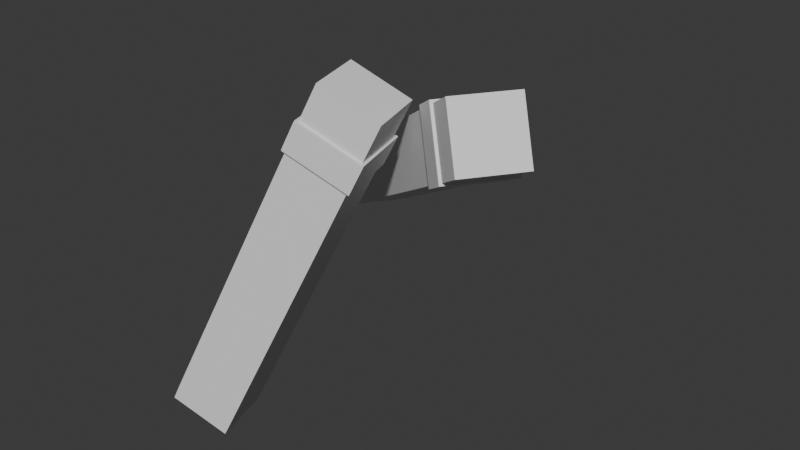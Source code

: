 # Source: untitled.blend  (saved by Blender 4.3.34; exported with 4.5.12 LTS)
import bpy
from mathutils import Matrix  # noqa: F401  (used for matrix-valued properties, if any)

bpy.ops.wm.read_factory_settings(use_empty=True)
scene = bpy.context.scene
scene.name = 'Scene'

# ---- materials (node trees are filled in below, after node groups)
mat_material_008 = bpy.data.materials.new('Material.008')
mat_material_008.roughness = 1.0
mat_material_001 = bpy.data.materials.new('Material.001')
mat_material_001.roughness = 1.0

# ---- material node trees
mat_material_008.use_nodes = True; mat_material_008.node_tree.nodes.clear()
_N = mat_material_008.node_tree.nodes; _L = mat_material_008.node_tree.links
n0 = _N.new('ShaderNodeBsdfPrincipled'); n0.name = 'Principled BSDF'; n0.location = (0, 300)
n0.inputs[2].default_value = 1.0
n0.inputs[13].default_value = 0.0
n1 = _N.new('ShaderNodeOutputMaterial'); n1.name = 'Material Output'; n1.location = (280, 300)
_L.new(n0.outputs[0], n1.inputs[0])
n1.is_active_output = True
mat_material_001.use_nodes = True; mat_material_001.node_tree.nodes.clear()
_N = mat_material_001.node_tree.nodes; _L = mat_material_001.node_tree.links
n0 = _N.new('ShaderNodeBsdfPrincipled'); n0.name = 'Principled BSDF'; n0.location = (0, 300)
n0.inputs[2].default_value = 1.0
n0.inputs[13].default_value = 0.0
n1 = _N.new('ShaderNodeOutputMaterial'); n1.name = 'Material Output'; n1.location = (280, 300)
_L.new(n0.outputs[0], n1.inputs[0])
n1.is_active_output = True

# ---- world
world_world = bpy.data.worlds.new('World'); scene.world = world_world
world_world.use_nodes = True; world_world.node_tree.nodes.clear()
_N = world_world.node_tree.nodes; _L = world_world.node_tree.links
n0 = _N.new('ShaderNodeOutputWorld'); n0.name = 'World Output'; n0.location = (300, 300)
n1 = _N.new('ShaderNodeBackground'); n1.name = 'Background'; n1.location = (10, 300)
n1.inputs[0].default_value = (0.05088, 0.05088, 0.05088, 1.0)
_L.new(n1.outputs[0], n0.inputs[0])
n0.is_active_output = True
world_world.color = (0.05088, 0.05088, 0.05088)
world_world.sun_shadow_jitter_overblur = 0.0

# ---- meshes
me_right_wrist_001 = bpy.data.meshes.new('right_wrist.001')
me_right_wrist_001.from_pydata([(-334.3, -1542.0, 752.2), (-1700.0, -1011.0, -103.2), (-663.9, -1537.0, -401.7), (-1371.0, -1016.0, 1051.0), (-1589.0, -773.1, -133.9), (-552.2, -1299.0, -432.4), (-222.7, -1305.0, 721.4), (-1259.0, -778.6, 1020.0), (-420.6, -1726.0, 776.0), (-750.2, -1720.0, -377.9), (-1787.0, -1194.0, -79.38), (-1457.0, -1200.0, 1074.0), (-441.3, -1770.0, 781.7), (-770.9, -1764.0, -372.2), (-1807.0, -1238.0, -73.68), (-1478.0, -1244.0, 1080.0), (-1255.0, -769.7, 1019.0), (-1584.0, -764.2, -135.1), (-218.5, -1296.0, 720.3), (-548.0, -1290.0, -433.6), (-1811.0, -1246.0, -72.72), (-1481.0, -1251.0, 1081.0), (-444.8, -1777.0, 782.6), (-774.4, -1772.0, -371.2), (-1248.0, -755.8, 1017.0), (-1578.0, -750.3, -136.9), (-212.0, -1282.0, 718.5), (-541.5, -1276.0, -435.4), (1447.0, -989.8, 707.7), (1032.0, -15.86, 408.0), (2092.0, -989.6, -183.4), (1677.0, -15.69, -483.1), (1062.0, -1239.0, 428.9), (1292.0, -265.3, -761.9), (1706.0, -1239.0, -462.2), (647.2, -265.5, 129.2), (941.6, -1317.0, 342.1), (527.3, -343.2, 42.41), (1172.0, -343.1, -848.7), (1587.0, -1317.0, -549.0), (-704.9, -2384.0, -849.8), (-1119.0, -1410.0, -1149.0), (-60.0, -2384.0, -1741.0), (-474.3, -1410.0, -2041.0), (-2286.0, -3827.0, -3352.0), (-2931.0, -3827.0, -2461.0), (-3345.0, -2853.0, -2761.0), (-2700.0, -2853.0, -3652.0), (700.8, -1473.0, 167.8), (931.4, -499.1, -1023.0), (1346.0, -1473.0, -723.3), (286.5, -499.3, -131.9), (-3622.0, -4693.0, -4319.0), (-4267.0, -4693.0, -3428.0), (-4681.0, -3719.0, -3728.0), (-4036.0, -3719.0, -4619.0), (-3806.0, -4812.0, -4452.0), (-4450.0, -4812.0, -3561.0), (-4865.0, -3838.0, -3861.0), (-4220.0, -3838.0, -4752.0), (-1241.0, -3327.0, 950.6), (-2191.0, -2845.0, 1224.0), (-1543.0, -3322.0, -107.0), (-2493.0, -2840.0, 166.6), (-2855.0, -6112.0, 254.3), (-2553.0, -6117.0, 1312.0), (-3503.0, -5635.0, 1586.0), (-3805.0, -5630.0, 527.9), (-412.8, -1566.0, 722.5), (-1665.0, -1079.0, -61.58), (-714.9, -1561.0, -335.2), (-1363.0, -1084.0, 996.1), (-3162.0, -6765.0, 338.8), (-2860.0, -6770.0, 1397.0), (-3810.0, -6288.0, 1670.0), (-4112.0, -6283.0, 612.5), (-3259.0, -6972.0, 365.6), (-2957.0, -6977.0, 1423.0), (-3907.0, -6495.0, 1697.0), (-4209.0, -6490.0, 639.3), (26.72, -631.0, 601.4), (-923.3, -148.8, 875.1), (-275.4, -626.0, -456.3), (-1225.0, -143.8, -182.6), (-200.2, -1114.0, 663.9), (-1452.0, -626.4, -120.1), (-502.3, -1109.0, -393.8), (-1150.0, -631.5, 937.6), (-273.8, -1270.0, 684.2), (-1224.0, -787.9, 957.8), (-1526.0, -782.8, -99.88), (-575.8, -1265.0, -373.5), (-389.1, -1515.0, 715.9), (-1339.0, -1033.0, 989.6), (-1641.0, -1028.0, -68.12), (-691.2, -1510.0, -341.8), (933.4, -1360.0, 397.9), (481.5, -297.4, 70.98), (1637.0, -1360.0, -574.2), (1185.0, -297.3, -901.1), (728.3, -1493.0, 249.4), (979.9, -430.2, -1050.0), (1432.0, -1493.0, -722.7), (276.3, -430.4, -77.52), (1204.0, -284.8, -887.2), (1656.0, -1347.0, -560.3), (952.6, -1347.0, 411.8), (500.7, -285.0, 84.87), (1268.0, -1599.0, -841.0), (816.4, -536.2, -1168.0), (112.9, -536.3, -195.8), (564.8, -1599.0, 131.1), (1255.0, -1607.0, -850.6), (803.2, -544.8, -1178.0), (99.6, -544.9, -205.4), (551.6, -1607.0, 121.5), (-317.4, -1549.0, 762.8), (-1717.0, -1004.0, -113.7), (-655.1, -1543.0, -419.6), (-1380.0, -1010.0, 1069.0), (-1606.0, -766.5, -144.5), (-543.5, -1306.0, -450.4), (-205.8, -1311.0, 732.0), (-1268.0, -772.1, 1038.0), (-403.7, -1732.0, 786.5), (-741.4, -1727.0, -395.9), (-1804.0, -1188.0, -89.97), (-1466.0, -1193.0, 1092.0), (-424.4, -1776.0, 792.2), (-762.1, -1771.0, -390.2), (-1824.0, -1232.0, -84.27), (-1487.0, -1237.0, 1098.0), (-1264.0, -763.2, 1037.0), (-1601.0, -757.6, -145.7), (-201.6, -1302.0, 730.9), (-539.3, -1297.0, -451.6), (-1831.0, -1255.0, -79.49), (-1495.0, -1260.0, 1098.0), (-437.8, -1797.0, 793.1), (-774.0, -1791.0, -384.0), (-1249.0, -736.1, 1030.0), (-1585.0, -730.5, -147.4), (-191.4, -1273.0, 725.2), (-527.6, -1267.0, -451.9), (1453.0, -995.7, 727.2), (1031.0, 3.43, 420.8), (2112.0, -994.1, -183.5), (1691.0, 6.604, -490.7), (1054.0, -1259.0, 444.1), (1299.0, -246.1, -777.0), (1719.0, -1254.0, -470.5), (634.3, -250.5, 137.6), (927.5, -1339.0, 349.7), (506.5, -338.8, 42.49), (1166.0, -337.2, -868.2), (1588.0, -1336.0, -561.8), (-712.3, -2404.0, -834.6), (-1132.0, -1395.0, -1141.0), (-47.04, -2399.0, -1749.0), (-467.0, -1391.0, -2056.0), (-2273.0, -3842.0, -3361.0), (-2938.0, -3846.0, -2446.0), (-3358.0, -2838.0, -2753.0), (-2693.0, -2834.0, -3667.0), (706.8, -1479.0, 187.3), (945.5, -476.8, -1031.0), (1366.0, -1478.0, -723.4), (284.6, -480.0, -119.1), (-3609.0, -4708.0, -4328.0), (-4274.0, -4712.0, -3413.0), (-4694.0, -3704.0, -3719.0), (-4029.0, -3700.0, -4634.0), (-3804.0, -4831.0, -4465.0), (-4465.0, -4834.0, -3553.0), (-4886.0, -3834.0, -3861.0), (-4226.0, -3832.0, -4771.0), (-1224.0, -3334.0, 961.2), (-2200.0, -2839.0, 1242.0), (-1535.0, -3329.0, -125.0), (-2510.0, -2834.0, 156.0), (-2846.0, -6118.0, 236.3), (-2536.0, -6124.0, 1323.0), (-3512.0, -5628.0, 1604.0), (-3822.0, -5623.0, 517.3), (-392.2, -1557.0, 729.2), (-1672.0, -1059.0, -72.09), (-701.0, -1552.0, -351.8), (-1363.0, -1064.0, 1009.0), (-3153.0, -6771.0, 320.9), (-2843.0, -6777.0, 1407.0), (-3819.0, -6281.0, 1688.0), (-4129.0, -6276.0, 601.9), (-3259.0, -6992.0, 352.8), (-2950.0, -6997.0, 1434.0), (-3921.0, -6504.0, 1714.0), (-4230.0, -6499.0, 632.5), (47.32, -621.9, 608.2), (-923.7, -129.1, 887.9), (-261.4, -616.8, -472.8), (-1232.0, -124.0, -193.2), (-183.3, -1120.0, 674.5), (-1469.0, -619.9, -130.7), (-493.6, -1115.0, -411.7), (-1159.0, -625.1, 955.5), (-256.9, -1277.0, 694.8), (-1233.0, -781.4, 975.8), (-1543.0, -776.2, -110.5), (-567.1, -1271.0, -391.5), (-382.1, -1535.0, 726.5), (-1353.0, -1042.0, 1006.0), (-1662.0, -1037.0, -74.89), (-690.8, -1530.0, -354.6), (926.1, -1379.0, 413.1), (468.5, -282.4, 79.31), (1650.0, -1375.0, -582.5), (1192.0, -278.1, -916.3), (721.0, -1512.0, 264.6), (987.2, -411.0, -1065.0), (1445.0, -1508.0, -731.0), (263.4, -415.4, -69.19), (1218.0, -262.5, -894.9), (1677.0, -1352.0, -560.4), (958.7, -1353.0, 431.3), (498.8, -265.7, 97.66), (1281.0, -1614.0, -849.4), (823.8, -516.9, -1183.0), (99.92, -521.3, -187.5), (557.5, -1618.0, 146.2), (1257.0, -1627.0, -863.4), (797.1, -538.9, -1197.0), (78.84, -540.5, -205.4), (537.5, -1630.0, 129.1)], [], [(9, 2, 0, 8), (5, 2, 1, 4), (7, 3, 0, 6), (6, 0, 2, 5), (4, 1, 3, 7), (11, 3, 1, 10), (10, 1, 2, 9), (8, 0, 3, 11), (17, 4, 7, 16), (10, 9, 13, 14), (7, 6, 18, 16), (5, 4, 17, 19), (18, 6, 5, 19), (12, 15, 21, 22), (11, 10, 14, 15), (9, 8, 12, 13), (8, 11, 15, 12), (19, 17, 25, 27), (20, 23, 22, 21), (14, 13, 23, 20), (13, 12, 22, 23), (15, 14, 20, 21), (25, 24, 26, 27), (18, 19, 27, 26), (16, 18, 26, 24), (17, 16, 24, 25), (30, 31, 29, 28), (33, 34, 39, 38), (33, 31, 30, 34), (32, 28, 29, 35), (30, 28, 32, 34), (29, 31, 33, 35), (36, 37, 38, 39), (32, 35, 37, 36), (34, 32, 36, 39), (35, 33, 38, 37), (43, 42, 44, 47), (46, 47, 55, 54), (40, 41, 46, 45), (41, 43, 47, 46), (42, 40, 45, 44), (51, 48, 50, 49), (42, 43, 49, 50), (41, 40, 48, 51), (48, 40, 42, 50), (49, 43, 41, 51), (53, 54, 58, 57), (44, 45, 53, 52), (47, 44, 52, 55), (45, 46, 54, 53), (57, 58, 59, 56), (54, 55, 59, 58), (52, 53, 57, 56), (55, 52, 56, 59), (63, 62, 64, 67), (66, 67, 75, 74), (60, 61, 66, 65), (61, 63, 67, 66), (62, 60, 65, 64), (71, 68, 70, 69), (62, 63, 69, 70), (61, 60, 68, 71), (68, 60, 62, 70), (69, 63, 61, 71), (74, 75, 79, 78), (64, 65, 73, 72), (67, 64, 72, 75), (65, 66, 74, 73), (77, 78, 79, 76), (72, 73, 77, 76), (75, 72, 76, 79), (73, 74, 78, 77), (82, 83, 81, 80), (86, 84, 88, 91), (85, 83, 82, 86), (84, 80, 81, 87), (82, 80, 84, 86), (81, 83, 85, 87), (89, 90, 94, 93), (87, 85, 90, 89), (85, 86, 91, 90), (84, 87, 89, 88), (92, 93, 94, 95), (90, 91, 95, 94), (88, 89, 93, 92), (91, 88, 92, 95), (97, 96, 106, 107), (109, 101, 102, 108), (101, 99, 98, 102), (100, 96, 97, 103), (98, 96, 100, 102), (97, 99, 101, 103), (111, 100, 103, 110), (108, 102, 100, 111), (110, 103, 101, 109), (105, 104, 107, 106), (96, 98, 105, 106), (99, 97, 107, 104), (98, 99, 104, 105), (109, 108, 112, 113), (114, 113, 112, 115), (108, 111, 115, 112), (110, 109, 113, 114), (111, 110, 114, 115), (125, 124, 116, 118), (121, 120, 117, 118), (123, 122, 116, 119), (122, 121, 118, 116), (120, 123, 119, 117), (127, 126, 117, 119), (126, 125, 118, 117), (124, 127, 119, 116), (133, 132, 123, 120), (126, 130, 129, 125), (123, 132, 134, 122), (121, 135, 133, 120), (134, 135, 121, 122), (128, 138, 137, 131), (127, 131, 130, 126), (125, 129, 128, 124), (124, 128, 131, 127), (135, 143, 141, 133), (136, 137, 138, 139), (130, 136, 139, 129), (129, 139, 138, 128), (131, 137, 136, 130), (141, 143, 142, 140), (134, 142, 143, 135), (132, 140, 142, 134), (133, 141, 140, 132), (146, 144, 145, 147), (149, 154, 155, 150), (149, 150, 146, 147), (148, 151, 145, 144), (146, 150, 148, 144), (145, 151, 149, 147), (152, 155, 154, 153), (148, 152, 153, 151), (150, 155, 152, 148), (151, 153, 154, 149), (159, 163, 160, 158), (162, 170, 171, 163), (156, 161, 162, 157), (157, 162, 163, 159), (158, 160, 161, 156), (167, 165, 166, 164), (158, 166, 165, 159), (157, 167, 164, 156), (164, 166, 158, 156), (165, 167, 157, 159), (169, 173, 174, 170), (160, 168, 169, 161), (163, 171, 168, 160), (161, 169, 170, 162), (173, 172, 175, 174), (170, 174, 175, 171), (168, 172, 173, 169), (171, 175, 172, 168), (179, 183, 180, 178), (182, 190, 191, 183), (176, 181, 182, 177), (177, 182, 183, 179), (178, 180, 181, 176), (187, 185, 186, 184), (178, 186, 185, 179), (177, 187, 184, 176), (184, 186, 178, 176), (185, 187, 177, 179), (190, 194, 195, 191), (180, 188, 189, 181), (183, 191, 188, 180), (181, 189, 190, 182), (193, 192, 195, 194), (188, 192, 193, 189), (191, 195, 192, 188), (189, 193, 194, 190), (198, 196, 197, 199), (202, 207, 204, 200), (201, 202, 198, 199), (200, 203, 197, 196), (198, 202, 200, 196), (197, 203, 201, 199), (205, 209, 210, 206), (203, 205, 206, 201), (201, 206, 207, 202), (200, 204, 205, 203), (208, 211, 210, 209), (206, 210, 211, 207), (204, 208, 209, 205), (207, 211, 208, 204), (213, 223, 222, 212), (225, 224, 218, 217), (217, 218, 214, 215), (216, 219, 213, 212), (214, 218, 216, 212), (213, 219, 217, 215), (227, 226, 219, 216), (224, 227, 216, 218), (226, 225, 217, 219), (221, 222, 223, 220), (212, 222, 221, 214), (215, 220, 223, 213), (214, 221, 220, 215), (225, 229, 228, 224), (230, 231, 228, 229), (224, 228, 231, 227), (226, 230, 229, 225), (227, 231, 230, 226)])
me_right_wrist_001.polygons.foreach_set('use_smooth', [True] * 208)
_k = set([(0, 6), (0, 8), (1, 4), (1, 10), (2, 5), (2, 9), (3, 7), (3, 11), (4, 17), (5, 19), (6, 18), (7, 16), (8, 12), (9, 13), (10, 14), (11, 15), (12, 22), (13, 23), (14, 20), (15, 21), (16, 24), (17, 25), (18, 26), (19, 27), (20, 21), (20, 23), (21, 22), (22, 23), (24, 25), (24, 26), (25, 27), (26, 27), (28, 29), (28, 30), (28, 32), (29, 31), (29, 35), (30, 31), (30, 34), (31, 33), (32, 36), (33, 38), (34, 39), (35, 37), (36, 37), (36, 39), (37, 38), (38, 39), (40, 45), (40, 48), (41, 46), (41, 51), (42, 44), (42, 50), (43, 47), (43, 49), (44, 52), (45, 53), (46, 54), (47, 55), (48, 50), (48, 51), (49, 50), (49, 51), (52, 56), (53, 57), (54, 58), (55, 59), (56, 57), (56, 59), (57, 58), (58, 59), (60, 65), (60, 68), (61, 66), (61, 71), (62, 64), (62, 70), (63, 67), (63, 69), (64, 72), (65, 73), (66, 74), (67, 75), (68, 70), (68, 71), (69, 70), (69, 71), (72, 76), (73, 77), (74, 78), (75, 79), (76, 77), (76, 79), (77, 78), (78, 79), (80, 81), (80, 82), (80, 84), (81, 83), (81, 87), (82, 83), (82, 86), (83, 85), (84, 88), (85, 90), (86, 91), (87, 89), (88, 92), (89, 93), (90, 94), (91, 95), (92, 93), (92, 95), (93, 94), (94, 95), (96, 100), (96, 106), (97, 103), (97, 107), (98, 102), (98, 105), (99, 101), (99, 104), (100, 111), (101, 109), (102, 108), (103, 110), (104, 105), (104, 107), (105, 106), (106, 107), (108, 112), (109, 113), (110, 114), (111, 115), (112, 113), (112, 115), (113, 114), (114, 115), (116, 122), (116, 124), (117, 120), (117, 126), (118, 121), (118, 125), (119, 123), (119, 127), (120, 133), (121, 135), (122, 134), (123, 132), (124, 128), (125, 129), (126, 130), (127, 131), (128, 129), (128, 131), (128, 138), (129, 130), (129, 139), (130, 131), (130, 136), (131, 137), (132, 133), (132, 134), (132, 140), (133, 135), (133, 141), (134, 135), (134, 142), (135, 143), (136, 137), (136, 139), (137, 138), (138, 139), (140, 141), (140, 142), (141, 143), (142, 143), (144, 145), (144, 146), (144, 148), (145, 147), (145, 151), (146, 147), (146, 150), (147, 149), (148, 150), (148, 151), (148, 152), (149, 150), (149, 151), (149, 154), (150, 155), (151, 153), (152, 153), (152, 155), (153, 154), (154, 155), (156, 161), (156, 164), (157, 162), (157, 167), (158, 160), (158, 166), (159, 163), (159, 165), (160, 168), (161, 169), (162, 170), (163, 171), (164, 166), (164, 167), (165, 166), (165, 167), (168, 172), (169, 173), (170, 171), (170, 174), (171, 175), (172, 173), (172, 175), (173, 174), (174, 175), (176, 181), (176, 184), (177, 182), (177, 187), (178, 180), (178, 186), (179, 183), (179, 185), (180, 188), (181, 189), (182, 190), (183, 191), (184, 186), (184, 187), (185, 186), (185, 187), (188, 192), (189, 193), (190, 194), (191, 195), (192, 193), (192, 195), (193, 194), (194, 195), (196, 197), (196, 198), (196, 200), (197, 199), (197, 203), (198, 199), (198, 202), (199, 201), (200, 204), (201, 206), (202, 207), (203, 205), (204, 208), (205, 209), (206, 210), (207, 211), (208, 209), (208, 211), (209, 210), (210, 211), (212, 213), (212, 214), (212, 216), (212, 222), (213, 215), (213, 219), (213, 223), (214, 215), (214, 218), (214, 221), (215, 217), (215, 220), (216, 227), (217, 225), (218, 224), (219, 226), (220, 221), (220, 223), (221, 222), (222, 223), (224, 225), (224, 227), (224, 228), (225, 226), (225, 229), (226, 227), (226, 230), (227, 231), (228, 229), (228, 231), (229, 230), (230, 231)])
me_right_wrist_001.attributes.new('sharp_edge', 'BOOLEAN', 'EDGE').data.foreach_set('value', [ (min(e.vertices), max(e.vertices)) in _k for e in me_right_wrist_001.edges])
_uv = me_right_wrist_001.uv_layers.new(name='UVMap')
_uv.uv.foreach_set('vector', [0.9399, 0.4545, 0.9504, 0.4585, 0.9504, 0.5364, 0.9399, 0.5325, 0.9983, 0.4488, 0.9883, 0.452, 0.9883, 0.3583, 0.9983, 0.3552, 0.000957, 0.9001, 0.01094, 0.9032, 0.01094, 0.9969, 0.000957, 0.9938, 0.9639, 0.5415, 0.9504, 0.5364, 0.9504, 0.4585, 0.9639, 0.4636, 0.08955, 0.9049, 0.1031, 0.8998, 0.1031, 0.9776, 0.08955, 0.9827, 0.1136, 0.9736, 0.1031, 0.9776, 0.1031, 0.8998, 0.1136, 0.8959, 0.9806, 0.3607, 0.9883, 0.3583, 0.9883, 0.452, 0.9806, 0.4544, 0.01866, 0.9993, 0.01094, 0.9969, 0.01094, 0.9032, 0.01866, 0.9056, 0.08904, 0.9051, 0.08955, 0.9049, 0.08955, 0.9827, 0.08904, 0.9829, 0.9806, 0.3607, 0.9806, 0.4544, 0.9788, 0.455, 0.9788, 0.3613, 0.000957, 0.9001, 0.000957, 0.9938, 0.000583, 0.9937, 0.000583, 0.9, 0.9983, 0.4488, 0.9983, 0.3552, 0.9987, 0.355, 0.9987, 0.4487, 0.9644, 0.5417, 0.9639, 0.5415, 0.9639, 0.4636, 0.9644, 0.4638, 0.02051, 0.9999, 0.02051, 0.9062, 0.02083, 0.9063, 0.02083, 1.0, 0.1136, 0.9736, 0.1136, 0.8959, 0.1161, 0.8949, 0.1161, 0.9727, 0.9399, 0.4545, 0.9399, 0.5325, 0.9374, 0.5315, 0.9374, 0.4536, 0.01866, 0.9993, 0.01866, 0.9056, 0.02051, 0.9062, 0.02051, 0.9999, 0.9987, 0.4487, 0.9987, 0.355, 0.9993, 0.3549, 0.9993, 0.4485, 0.07789, 0.8812, 0.0, 0.8998, 0.0, 0.8083, 0.07789, 0.7897, 0.9788, 0.3613, 0.9788, 0.455, 0.9785, 0.4551, 0.9785, 0.3614, 0.9374, 0.4536, 0.9374, 0.5315, 0.937, 0.5314, 0.937, 0.4534, 0.1161, 0.9727, 0.1161, 0.8949, 0.1165, 0.8947, 0.1165, 0.9725, 0.5517, 0.8698, 0.5517, 0.7782, 0.6297, 0.7965, 0.6297, 0.8881, 0.9644, 0.5417, 0.9644, 0.4638, 0.9652, 0.4641, 0.9652, 0.542, 0.000583, 0.9, 0.000583, 0.9937, 0.0, 0.9935, 0.0, 0.8998, 0.08904, 0.9051, 0.08904, 0.9829, 0.08825, 0.9832, 0.08825, 0.9054, 0.937, 0.4502, 0.8578, 0.4413, 0.8578, 0.3549, 0.937, 0.3638, 0.9428, 0.1964, 0.9428, 0.2761, 0.931, 0.2732, 0.931, 0.1935, 0.9428, 0.1964, 0.9807, 0.2056, 0.9807, 0.2852, 0.9428, 0.2761, 0.969, 0.08252, 0.9311, 0.09171, 0.9311, 0.01204, 0.969, 0.002861, 0.931, 0.632, 0.931, 0.5456, 0.9697, 0.55, 0.9697, 0.6364, 0.6025, 0.8881, 0.6025, 0.9745, 0.5637, 0.9789, 0.5637, 0.8924, 0.8578, 0.4592, 0.937, 0.4502, 0.937, 0.5366, 0.8578, 0.5456, 0.969, 0.08252, 0.969, 0.002861, 0.9808, 0.0, 0.9808, 0.07966, 0.9697, 0.6364, 0.9697, 0.55, 0.9818, 0.5513, 0.9818, 0.6377, 0.5637, 0.8924, 0.5637, 0.9789, 0.5517, 0.9802, 0.5517, 0.8938, 0.7138, 0.3793, 0.6363, 0.398, 0.6363, 0.1726, 0.7138, 0.1539, 0.3909, 0.1635, 0.305, 0.1539, 0.305, 0.0186, 0.3909, 0.02821, 0.7912, 0.398, 0.7138, 0.3793, 0.7138, 0.1539, 0.7912, 0.1726, 0.3909, 0.3889, 0.305, 0.3793, 0.305, 0.1539, 0.3909, 0.1635, 0.4767, 0.3793, 0.3909, 0.3889, 0.3909, 0.1635, 0.4767, 0.1539, 0.1765, 0.8307, 0.2557, 0.8397, 0.2557, 0.9261, 0.1765, 0.9171, 0.6363, 0.398, 0.7138, 0.3793, 0.7138, 0.5216, 0.6363, 0.5404, 0.7138, 0.3793, 0.7912, 0.398, 0.7912, 0.5404, 0.7138, 0.5216, 0.3909, 0.5312, 0.3909, 0.3889, 0.4767, 0.3793, 0.4767, 0.5216, 0.305, 0.5216, 0.305, 0.3793, 0.3909, 0.3889, 0.3909, 0.5312, 0.7912, 0.03736, 0.7138, 0.0186, 0.7138, 0.0, 0.7912, 0.01876, 0.4767, 0.1539, 0.3909, 0.1635, 0.3909, 0.02821, 0.4767, 0.0186, 0.7138, 0.1539, 0.6363, 0.1726, 0.6363, 0.03736, 0.7138, 0.0186, 0.7912, 0.1726, 0.7138, 0.1539, 0.7138, 0.0186, 0.7912, 0.03736, 0.472, 0.8061, 0.5512, 0.7972, 0.5512, 0.8836, 0.472, 0.8925, 0.3909, 0.02821, 0.305, 0.0186, 0.305, 0.0, 0.3909, 0.009608, 0.4767, 0.0186, 0.3909, 0.02821, 0.3909, 0.009608, 0.4767, 0.0, 0.7138, 0.0186, 0.6363, 0.03736, 0.6363, 0.01876, 0.7138, 0.0, 0.305, 0.6088, 0.387, 0.6345, 0.387, 0.7574, 0.305, 0.7318, 0.7912, 0.6325, 0.8578, 0.6577, 0.8578, 0.6975, 0.7912, 0.6723, 0.08825, 0.6366, 0.1702, 0.6109, 0.1702, 0.7338, 0.08825, 0.7595, 0.7912, 0.4623, 0.8578, 0.4875, 0.8578, 0.6577, 0.7912, 0.6325, 0.7912, 0.1326, 0.858, 0.1073, 0.858, 0.2772, 0.7912, 0.3025, 0.8723, 0.8142, 0.9439, 0.831, 0.9439, 0.915, 0.8723, 0.8982, 0.387, 0.6345, 0.305, 0.6088, 0.305, 0.5312, 0.387, 0.5569, 0.1702, 0.6109, 0.08825, 0.6366, 0.08825, 0.5589, 0.1702, 0.5333, 0.858, 0.0, 0.858, 0.1073, 0.7912, 0.1326, 0.7912, 0.0253, 0.8578, 0.3801, 0.8578, 0.4875, 0.7912, 0.4623, 0.7912, 0.3549, 0.7912, 0.6723, 0.8578, 0.6975, 0.8578, 0.7101, 0.7912, 0.6849, 0.7912, 0.3025, 0.858, 0.2772, 0.858, 0.3169, 0.7912, 0.3423, 0.305, 0.7318, 0.387, 0.7574, 0.387, 0.7862, 0.305, 0.7605, 0.08825, 0.7595, 0.1702, 0.7338, 0.1702, 0.7626, 0.08825, 0.7883, 0.64, 0.8992, 0.7114, 0.8822, 0.7114, 0.9661, 0.64, 0.9831, 0.7912, 0.3423, 0.858, 0.3169, 0.858, 0.3295, 0.7912, 0.3549, 0.305, 0.7605, 0.387, 0.7862, 0.387, 0.7953, 0.305, 0.7697, 0.08825, 0.7883, 0.1702, 0.7626, 0.1702, 0.7717, 0.08825, 0.7974, 0.9491, 0.8109, 0.8775, 0.7941, 0.8775, 0.7101, 0.9491, 0.7269, 0.9539, 0.1117, 0.9539, 0.1831, 0.9449, 0.1797, 0.9449, 0.1083, 0.6194, 0.8945, 0.6397, 0.8881, 0.6397, 0.974, 0.6194, 0.9804, 0.4506, 0.9868, 0.4303, 0.9804, 0.4303, 0.8945, 0.4506, 0.9009, 0.9813, 0.1221, 0.9813, 0.1935, 0.9539, 0.1831, 0.9539, 0.1117, 0.472, 0.9829, 0.472, 0.9116, 0.4995, 0.9012, 0.4995, 0.9725, 0.5084, 0.9691, 0.5084, 0.8978, 0.5224, 0.8925, 0.5224, 0.9638, 0.4995, 0.9725, 0.4995, 0.9012, 0.5084, 0.8978, 0.5084, 0.9691, 0.6194, 0.8945, 0.6194, 0.9804, 0.6128, 0.9824, 0.6128, 0.8965, 0.4506, 0.9868, 0.4506, 0.9009, 0.4572, 0.9029, 0.4572, 0.9888, 0.7114, 0.8992, 0.7828, 0.8822, 0.7828, 0.9661, 0.7114, 0.9831, 0.6128, 0.8965, 0.6128, 0.9824, 0.6025, 0.9856, 0.6025, 0.8998, 0.4572, 0.9888, 0.4572, 0.9029, 0.4675, 0.9062, 0.4675, 0.992, 0.9449, 0.1083, 0.9449, 0.1797, 0.931, 0.1745, 0.931, 0.103, 0.3927, 0.9036, 0.3927, 0.9905, 0.3909, 0.991, 0.3909, 0.9041, 0.3467, 0.893, 0.3627, 0.8969, 0.3627, 0.9838, 0.3467, 0.9799, 0.3627, 0.8969, 0.3829, 0.9018, 0.3829, 0.9887, 0.3627, 0.9838, 0.4129, 0.9856, 0.3927, 0.9905, 0.3927, 0.9036, 0.4129, 0.8987, 0.3069, 0.9872, 0.3069, 0.8929, 0.3276, 0.8952, 0.3276, 0.9895, 0.9875, 0.7103, 0.9875, 0.8046, 0.9669, 0.8069, 0.9669, 0.7127, 0.429, 0.9817, 0.4129, 0.9856, 0.4129, 0.8987, 0.429, 0.8948, 0.344, 0.9913, 0.3276, 0.9895, 0.3276, 0.8952, 0.344, 0.8971, 0.9504, 0.7145, 0.9669, 0.7127, 0.9669, 0.8069, 0.9504, 0.8088, 0.8775, 0.8142, 0.7912, 0.8044, 0.7912, 0.7101, 0.8775, 0.7199, 0.3069, 0.8929, 0.3069, 0.9872, 0.305, 0.9869, 0.305, 0.8927, 0.9875, 0.8046, 0.9875, 0.7103, 0.9894, 0.7101, 0.9894, 0.8044, 0.3829, 0.9887, 0.3829, 0.9018, 0.3848, 0.9023, 0.3848, 0.9892, 0.3467, 0.893, 0.3467, 0.9799, 0.3454, 0.9796, 0.3454, 0.8927, 0.7263, 0.7781, 0.7263, 0.8724, 0.64, 0.8822, 0.64, 0.7879, 0.344, 0.9913, 0.344, 0.8971, 0.3454, 0.8972, 0.3454, 0.9915, 0.9504, 0.7145, 0.9504, 0.8088, 0.9491, 0.8089, 0.9491, 0.7146, 0.429, 0.9817, 0.429, 0.8948, 0.4303, 0.8945, 0.4303, 0.9814, 0.534, 0.7219, 0.5037, 0.7956, 0.4925, 0.7952, 0.5228, 0.7216, 0.1382, 0.9909, 0.1382, 0.8949, 0.1482, 0.898, 0.1482, 0.994, 0.1361, 0.895, 0.1361, 0.991, 0.1261, 0.9941, 0.1261, 0.8981, 0.478, 0.7948, 0.5083, 0.7211, 0.5228, 0.7216, 0.4925, 0.7952, 0.758, 0.6721, 0.7885, 0.7459, 0.774, 0.7463, 0.7435, 0.6725, 0.7628, 0.7467, 0.7323, 0.6728, 0.7435, 0.6725, 0.774, 0.7463, 0.1559, 0.9004, 0.1559, 0.9964, 0.1482, 0.994, 0.1482, 0.898, 0.1184, 0.9965, 0.1184, 0.9005, 0.1261, 0.8981, 0.1261, 0.9941, 0.7585, 0.6721, 0.789, 0.7459, 0.7885, 0.7459, 0.758, 0.6721, 0.1559, 0.9004, 0.1577, 0.901, 0.1577, 0.997, 0.1559, 0.9964, 0.1361, 0.895, 0.1364, 0.8949, 0.1364, 0.9909, 0.1361, 0.991, 0.1382, 0.9909, 0.1378, 0.9908, 0.1378, 0.8948, 0.1382, 0.8949, 0.4775, 0.7948, 0.5078, 0.7211, 0.5083, 0.7211, 0.478, 0.7948, 0.7297, 0.8129, 0.7283, 0.8126, 0.7587, 0.7468, 0.7601, 0.7468, 0.7628, 0.7467, 0.7601, 0.7468, 0.7297, 0.6729, 0.7323, 0.6728, 0.534, 0.7219, 0.5367, 0.7219, 0.5064, 0.7956, 0.5037, 0.7956, 0.1184, 0.9965, 0.1165, 0.9971, 0.1165, 0.9011, 0.1184, 0.9005, 0.5078, 0.7211, 0.5059, 0.7211, 0.4758, 0.6551, 0.4775, 0.6549, 0.1765, 0.812, 0.1765, 0.7186, 0.2561, 0.7372, 0.2561, 0.8307, 0.1577, 0.901, 0.1588, 0.9015, 0.1588, 0.997, 0.1577, 0.997, 0.2572, 0.8306, 0.2561, 0.8307, 0.2561, 0.7372, 0.2572, 0.7367, 0.7601, 0.7468, 0.7587, 0.7468, 0.7283, 0.6733, 0.7297, 0.6729, 0.5552, 0.6359, 0.4758, 0.6549, 0.4758, 0.5615, 0.5552, 0.5426, 0.4775, 0.7948, 0.4758, 0.7945, 0.5059, 0.7211, 0.5078, 0.7211, 0.1364, 0.8949, 0.1378, 0.8947, 0.1378, 0.9903, 0.1364, 0.9909, 0.5565, 0.6366, 0.5552, 0.6359, 0.5552, 0.5426, 0.5565, 0.5428, 0.7912, 0.9116, 0.7913, 0.8232, 0.8723, 0.8142, 0.8723, 0.9026, 0.2836, 0.5519, 0.2967, 0.5492, 0.2966, 0.6307, 0.284, 0.6339, 0.2836, 0.5519, 0.284, 0.6339, 0.245, 0.6429, 0.245, 0.5613, 0.7359, 0.6273, 0.7362, 0.5453, 0.775, 0.5547, 0.7751, 0.6363, 0.2977, 0.4493, 0.2579, 0.4539, 0.2578, 0.3651, 0.2978, 0.361, 0.245, 0.4551, 0.2846, 0.4592, 0.2845, 0.548, 0.245, 0.5435, 0.3861, 0.8043, 0.3861, 0.8927, 0.3051, 0.8836, 0.305, 0.7953, 0.7359, 0.6273, 0.7234, 0.6242, 0.7234, 0.5426, 0.7362, 0.5453, 0.2579, 0.4539, 0.245, 0.4551, 0.245, 0.3667, 0.2578, 0.3651, 0.2846, 0.4592, 0.2977, 0.4609, 0.2978, 0.5492, 0.2845, 0.548, 0.5565, 0.3804, 0.5565, 0.155, 0.6363, 0.1738, 0.6363, 0.3992, 0.08825, 0.1646, 0.08825, 0.02939, 0.1765, 0.01978, 0.1765, 0.155, 0.4767, 0.399, 0.4767, 0.1736, 0.5565, 0.1549, 0.5565, 0.3803, 0.08825, 0.39, 0.08825, 0.1646, 0.1765, 0.155, 0.1765, 0.3804, 0.0, 0.3802, 0.0, 0.1548, 0.08825, 0.1644, 0.08825, 0.3898, 0.1694, 0.7974, 0.1694, 0.8858, 0.08825, 0.8947, 0.08832, 0.8064, 0.6363, 0.3992, 0.636, 0.5426, 0.5566, 0.5236, 0.5565, 0.3804, 0.5565, 0.3803, 0.5564, 0.5235, 0.4771, 0.5426, 0.4767, 0.399, 0.08797, 0.5333, 0.000206, 0.5235, 0.0, 0.3802, 0.08825, 0.3898, 0.1764, 0.5236, 0.0885, 0.5333, 0.08825, 0.39, 0.1765, 0.3804, 0.4767, 0.03838, 0.4768, 0.01899, 0.5562, 0.0, 0.5565, 0.01962, 0.0, 0.1548, 0.0, 0.01949, 0.08825, 0.0291, 0.08825, 0.1644, 0.5565, 0.155, 0.5565, 0.01978, 0.6363, 0.03854, 0.6363, 0.1738, 0.4767, 0.1736, 0.4767, 0.03838, 0.5565, 0.01962, 0.5565, 0.1549, 0.472, 0.8061, 0.472, 0.8945, 0.3909, 0.8855, 0.3909, 0.7972, 0.08825, 0.02939, 0.08846, 0.009764, 0.1762, 0.0, 0.1765, 0.01978, 0.0, 0.01949, 0.000242, 0.0, 0.0881, 0.009711, 0.08825, 0.0291, 0.5565, 0.01978, 0.5569, 0.0, 0.6362, 0.01905, 0.6363, 0.03854, 0.475, 0.6093, 0.475, 0.7322, 0.3909, 0.7585, 0.3909, 0.6356, 0.2451, 0.2779, 0.2451, 0.3177, 0.1765, 0.3437, 0.1765, 0.3039, 0.08417, 0.638, 0.08417, 0.7609, 0.0, 0.7346, 0.0, 0.6116, 0.2451, 0.108, 0.2451, 0.2779, 0.1765, 0.3039, 0.1765, 0.134, 0.245, 0.4952, 0.245, 0.6654, 0.1765, 0.6395, 0.1765, 0.4693, 0.931, 0.103, 0.931, 0.1888, 0.858, 0.2061, 0.858, 0.1204, 0.3909, 0.6356, 0.3911, 0.5574, 0.4749, 0.5312, 0.475, 0.6093, 0.0, 0.6116, 0.000287, 0.5333, 0.08406, 0.5595, 0.08417, 0.638, 0.1768, 0.361, 0.2449, 0.3867, 0.245, 0.4952, 0.1765, 0.4693, 0.1768, 0.02586, 0.2451, 0.0, 0.2451, 0.108, 0.1765, 0.134, 0.2451, 0.3177, 0.2451, 0.3313, 0.1768, 0.3572, 0.1765, 0.3437, 0.245, 0.6654, 0.245, 0.7052, 0.1765, 0.6793, 0.1765, 0.6395, 0.475, 0.7322, 0.475, 0.761, 0.3909, 0.7873, 0.3909, 0.7585, 0.08417, 0.7609, 0.08417, 0.7897, 0.0, 0.7633, 0.0, 0.7346, 0.9311, 0.01716, 0.9311, 0.103, 0.858, 0.08585, 0.858, 0.0, 0.245, 0.7052, 0.2449, 0.7186, 0.1768, 0.6928, 0.1765, 0.6793, 0.475, 0.761, 0.4749, 0.7709, 0.3911, 0.7972, 0.3909, 0.7873, 0.305, 0.3475, 0.3047, 0.361, 0.2451, 0.3313, 0.2451, 0.3177, 0.858, 0.3093, 0.858, 0.2235, 0.931, 0.2061, 0.931, 0.2919, 0.6981, 0.604, 0.7077, 0.6042, 0.6798, 0.6719, 0.6703, 0.6717, 0.6703, 0.5431, 0.6981, 0.604, 0.6677, 0.6031, 0.64, 0.5426, 0.529, 0.987, 0.529, 0.8988, 0.5501, 0.8925, 0.5501, 0.9803, 0.6677, 0.6031, 0.6981, 0.604, 0.6703, 0.6717, 0.64, 0.6705, 0.64, 0.6101, 0.6099, 0.611, 0.5819, 0.5431, 0.6121, 0.5426, 0.6004, 0.6113, 0.5844, 0.6117, 0.5565, 0.5442, 0.5723, 0.5434, 0.6099, 0.611, 0.6004, 0.6113, 0.5723, 0.5434, 0.5819, 0.5431, 0.1588, 0.8947, 0.1654, 0.8968, 0.1654, 0.985, 0.1588, 0.983, 0.529, 0.987, 0.5224, 0.9891, 0.5224, 0.9009, 0.529, 0.8988, 0.931, 0.5628, 0.931, 0.6486, 0.8578, 0.6315, 0.8578, 0.5456, 0.1654, 0.8968, 0.1765, 0.9004, 0.1765, 0.9882, 0.1654, 0.985, 0.5723, 0.672, 0.5565, 0.6721, 0.5844, 0.6117, 0.6004, 0.6113, 0.7077, 0.6042, 0.7234, 0.6047, 0.6957, 0.6721, 0.6798, 0.6719, 0.9825, 0.8231, 0.9853, 0.8239, 0.9853, 0.9127, 0.9822, 0.9124, 0.9759, 0.3551, 0.9763, 0.4443, 0.9602, 0.4482, 0.9598, 0.359, 0.9598, 0.359, 0.9602, 0.4482, 0.94, 0.453, 0.9396, 0.3638, 0.962, 0.9075, 0.9623, 0.8183, 0.9825, 0.8231, 0.9822, 0.9124, 0.2965, 0.916, 0.2759, 0.9183, 0.2757, 0.8217, 0.2964, 0.8194, 0.26, 0.7186, 0.2807, 0.7209, 0.2805, 0.8175, 0.2599, 0.8153, 0.9459, 0.9037, 0.9462, 0.8144, 0.9623, 0.8183, 0.962, 0.9075, 0.2594, 0.9202, 0.2593, 0.8235, 0.2757, 0.8217, 0.2759, 0.9183, 0.2971, 0.7227, 0.297, 0.8194, 0.2805, 0.8175, 0.2807, 0.7209, 0.64, 0.7781, 0.6401, 0.6819, 0.7283, 0.6721, 0.7283, 0.7683, 0.2964, 0.8194, 0.2995, 0.8194, 0.2995, 0.9155, 0.2965, 0.916, 0.2599, 0.8153, 0.2572, 0.8148, 0.2572, 0.7186, 0.26, 0.7186, 0.94, 0.453, 0.937, 0.4534, 0.937, 0.3645, 0.9396, 0.3638, 0.9759, 0.3551, 0.9785, 0.3549, 0.9784, 0.4437, 0.9763, 0.4443, 0.5517, 0.6721, 0.64, 0.6819, 0.64, 0.7782, 0.5517, 0.7683, 0.2594, 0.9202, 0.2572, 0.9202, 0.2572, 0.8239, 0.2593, 0.8235, 0.2971, 0.7227, 0.2995, 0.7232, 0.2995, 0.8194, 0.297, 0.8194, 0.9459, 0.9037, 0.9439, 0.9031, 0.9439, 0.8142, 0.9462, 0.8144])
me_right_wrist_001.materials.append(mat_material_008)
me_right_wrist_001.materials.append(mat_material_001)
me_right_wrist_001.update()
me_right_wrist_001.normals_split_custom_set([tuple(v) for v in zip(*[iter([0.8637, -0.4383, -0.2488, 0.8637, -0.4383, -0.2488, 0.8637, -0.4383, -0.2488, 0.8637, -0.4383, -0.2488, -0.2746, 0.004588, -0.9615, -0.2746, 0.004591, -0.9615, -0.2746, 0.004591, -0.9615, -0.2746, 0.004588, -0.9615, 0.2746, -0.00459, 0.9615, 0.2746, -0.004591, 0.9615, 0.2746, -0.004591, 0.9615, 0.2746, -0.00459, 0.9615, 0.8637, -0.4383, -0.2488, 0.8637, -0.4383, -0.2488, 0.8637, -0.4383, -0.2488, 0.8637, -0.4383, -0.2488, -0.8637, 0.4383, 0.2488, -0.8637, 0.4383, 0.2488, -0.8637, 0.4383, 0.2488, -0.8637, 0.4383, 0.2488, -0.8637, 0.4383, 0.2488, -0.8637, 0.4383, 0.2488, -0.8637, 0.4383, 0.2488, -0.8637, 0.4383, 0.2488, -0.2746, 0.00459, -0.9615, -0.2746, 0.004591, -0.9615, -0.2746, 0.004591, -0.9615, -0.2746, 0.00459, -0.9615, 0.2746, -0.004591, 0.9615, 0.2746, -0.004591, 0.9615, 0.2746, -0.004591, 0.9615, 0.2746, -0.004591, 0.9615, -0.8637, 0.4383, 0.2488, -0.8637, 0.4383, 0.2488, -0.8637, 0.4383, 0.2488, -0.8637, 0.4383, 0.2488, -0.2746, 0.00459, -0.9615, -0.2746, 0.00459, -0.9615, -0.2746, 0.004592, -0.9615, -0.2746, 0.004592, -0.9615, 0.2746, -0.00459, 0.9615, 0.2746, -0.00459, 0.9615, 0.2746, -0.00459, 0.9615, 0.2746, -0.00459, 0.9615, -0.2746, 0.004588, -0.9615, -0.2746, 0.004588, -0.9615, -0.2746, 0.004591, -0.9615, -0.2746, 0.004591, -0.9615, 0.8637, -0.4383, -0.2488, 0.8637, -0.4383, -0.2488, 0.8637, -0.4383, -0.2488, 0.8637, -0.4383, -0.2488, 0.2746, -0.00459, 0.9615, 0.2746, -0.00459, 0.9615, 0.2746, -0.004588, 0.9615, 0.2746, -0.004588, 0.9615, -0.8637, 0.4383, 0.2488, -0.8637, 0.4383, 0.2488, -0.8637, 0.4383, 0.2488, -0.8637, 0.4383, 0.2488, 0.8637, -0.4383, -0.2488, 0.8637, -0.4383, -0.2488, 0.8637, -0.4383, -0.2488, 0.8637, -0.4383, -0.2488, 0.2746, -0.004591, 0.9615, 0.2746, -0.004591, 0.9615, 0.2746, -0.00459, 0.9615, 0.2746, -0.00459, 0.9615, -0.2746, 0.004591, -0.9615, -0.2746, 0.004591, -0.9615, -0.2746, 0.004597, -0.9615, -0.2746, 0.004597, -0.9615, -0.4226, -0.8988, 0.1164, -0.4226, -0.8988, 0.1164, -0.4226, -0.8988, 0.1164, -0.4226, -0.8988, 0.1164, -0.2746, 0.004592, -0.9615, -0.2746, 0.004592, -0.9615, -0.2746, 0.004594, -0.9615, -0.2746, 0.004594, -0.9615, 0.8637, -0.4383, -0.2488, 0.8637, -0.4383, -0.2488, 0.8637, -0.4383, -0.2488, 0.8637, -0.4383, -0.2488, -0.8637, 0.4383, 0.2488, -0.8637, 0.4383, 0.2488, -0.8637, 0.4383, 0.2488, -0.8637, 0.4383, 0.2488, 0.4226, 0.8988, -0.1164, 0.4226, 0.8988, -0.1164, 0.4226, 0.8988, -0.1164, 0.4226, 0.8988, -0.1164, 0.8637, -0.4383, -0.2488, 0.8637, -0.4383, -0.2488, 0.8637, -0.4383, -0.2488, 0.8637, -0.4383, -0.2488, 0.2746, -0.00459, 0.9615, 0.2746, -0.00459, 0.9615, 0.2746, -0.004591, 0.9615, 0.2746, -0.004591, 0.9615, -0.8637, 0.4383, 0.2488, -0.8637, 0.4383, 0.2488, -0.8637, 0.4383, 0.2488, -0.8637, 0.4383, 0.2488, 0.7172, 0.4648, 0.5192, 0.7172, 0.4648, 0.5192, 0.7172, 0.4648, 0.5192, 0.7172, 0.4648, 0.5192, 0.5863, 0.0001544, -0.8101, 0.5863, 0.0001544, -0.8101, 0.5863, 0.0001546, -0.8101, 0.5863, 0.0001546, -0.8101, 0.5863, 0.0001544, -0.8101, 0.5863, 0.0001543, -0.8101, 0.5863, 0.0001543, -0.8101, 0.5863, 0.0001544, -0.8101, -0.5863, -0.0001543, 0.8101, -0.5863, -0.0001544, 0.8101, -0.5863, -0.0001544, 0.8101, -0.5863, -0.0001543, 0.8101, 0.3766, -0.8854, 0.2724, 0.3766, -0.8854, 0.2724, 0.3766, -0.8854, 0.2724, 0.3766, -0.8854, 0.2724, -0.3766, 0.8854, -0.2724, -0.3766, 0.8854, -0.2724, -0.3766, 0.8854, -0.2724, -0.3766, 0.8854, -0.2724, -0.7172, -0.4648, -0.5192, -0.7172, -0.4648, -0.5192, -0.7172, -0.4648, -0.5192, -0.7172, -0.4648, -0.5192, -0.5863, -0.0001543, 0.8101, -0.5863, -0.0001543, 0.8101, -0.5863, -0.0001542, 0.8101, -0.5863, -0.0001542, 0.8101, 0.3766, -0.8854, 0.2724, 0.3766, -0.8854, 0.2724, 0.3766, -0.8854, 0.2724, 0.3766, -0.8854, 0.2724, -0.3766, 0.8854, -0.2724, -0.3766, 0.8854, -0.2724, -0.3766, 0.8854, -0.2724, -0.3766, 0.8854, -0.2724, 0.5863, 0.0001545, -0.8101, 0.5863, 0.0001545, -0.8101, 0.5863, 0.0001543, -0.8101, 0.5863, 0.0001543, -0.8101, -0.3766, 0.8854, -0.2724, -0.3766, 0.8854, -0.2724, -0.3766, 0.8854, -0.2724, -0.3766, 0.8854, -0.2724, -0.5863, -0.0001545, 0.8101, -0.5863, -0.0001545, 0.8101, -0.5863, -0.0001544, 0.8101, -0.5863, -0.0001544, 0.8101, -0.3766, 0.8854, -0.2724, -0.3766, 0.8854, -0.2724, -0.3766, 0.8854, -0.2724, -0.3766, 0.8854, -0.2724, 0.3766, -0.8854, 0.2724, 0.3766, -0.8854, 0.2724, 0.3766, -0.8854, 0.2724, 0.3766, -0.8854, 0.2724, 0.7172, 0.4648, 0.5192, 0.7172, 0.4648, 0.5192, 0.7172, 0.4648, 0.5192, 0.7172, 0.4648, 0.5192, 0.5863, 0.0001545, -0.8101, 0.5863, 0.0001545, -0.8101, 0.5863, 0.0001545, -0.8101, 0.5863, 0.0001545, -0.8101, -0.5863, -0.0001545, 0.8101, -0.5863, -0.0001545, 0.8101, -0.5863, -0.0001544, 0.8101, -0.5863, -0.0001544, 0.8101, 0.3766, -0.8854, 0.2724, 0.3766, -0.8854, 0.2724, 0.3766, -0.8854, 0.2724, 0.3766, -0.8854, 0.2724, -0.3766, 0.8854, -0.2724, -0.3766, 0.8854, -0.2724, -0.3766, 0.8854, -0.2724, -0.3766, 0.8854, -0.2724, -0.5863, -0.0001541, 0.8101, -0.5863, -0.0001541, 0.8101, -0.5863, -0.000154, 0.8101, -0.5863, -0.000154, 0.8101, 0.3766, -0.8854, 0.2724, 0.3766, -0.8854, 0.2724, 0.3766, -0.8854, 0.2724, 0.3766, -0.8854, 0.2724, 0.5863, 0.0001543, -0.8101, 0.5863, 0.0001543, -0.8101, 0.5863, 0.000154, -0.8101, 0.5863, 0.000154, -0.8101, -0.5863, -0.0001544, 0.8101, -0.5863, -0.0001544, 0.8101, -0.5863, -0.0001541, 0.8101, -0.5863, -0.0001541, 0.8101, -0.7172, -0.4648, -0.5192, -0.7172, -0.4648, -0.5192, -0.7172, -0.4648, -0.5192, -0.7172, -0.4648, -0.5192, -0.3766, 0.8854, -0.2724, -0.3766, 0.8854, -0.2724, -0.3766, 0.8854, -0.2724, -0.3766, 0.8854, -0.2724, 0.3766, -0.8854, 0.2724, 0.3766, -0.8854, 0.2724, 0.3766, -0.8854, 0.2724, 0.3766, -0.8854, 0.2724, 0.5863, 0.000154, -0.8101, 0.5863, 0.000154, -0.8101, 0.5863, 0.000154, -0.8101, 0.5863, 0.000154, -0.8101, -0.2746, 0.00459, -0.9615, -0.2746, 0.00459, -0.9615, -0.2746, 0.00459, -0.9615, -0.2746, 0.00459, -0.9615, -0.8637, 0.4383, 0.2488, -0.8637, 0.4383, 0.2488, -0.8637, 0.4383, 0.2488, -0.8637, 0.4383, 0.2488, 0.2746, -0.00459, 0.9615, 0.2746, -0.00459, 0.9615, 0.2746, -0.004591, 0.9615, 0.2746, -0.004591, 0.9615, -0.8637, 0.4383, 0.2488, -0.8637, 0.4383, 0.2488, -0.8637, 0.4383, 0.2488, -0.8637, 0.4383, 0.2488, 0.8637, -0.4383, -0.2488, 0.8637, -0.4383, -0.2488, 0.8637, -0.4383, -0.2488, 0.8637, -0.4383, -0.2488, 0.4226, 0.8988, -0.1164, 0.4226, 0.8988, -0.1164, 0.4226, 0.8988, -0.1164, 0.4226, 0.8988, -0.1164, -0.2746, 0.00459, -0.9615, -0.2746, 0.00459, -0.9615, -0.2746, 0.00459, -0.9615, -0.2746, 0.00459, -0.9615, 0.2746, -0.00459, 0.9615, 0.2746, -0.00459, 0.9615, 0.2746, -0.00459, 0.9615, 0.2746, -0.00459, 0.9615, 0.8637, -0.4383, -0.2488, 0.8637, -0.4383, -0.2488, 0.8637, -0.4383, -0.2488, 0.8637, -0.4383, -0.2488, -0.8637, 0.4383, 0.2488, -0.8637, 0.4383, 0.2488, -0.8637, 0.4383, 0.2488, -0.8637, 0.4383, 0.2488, -0.8637, 0.4383, 0.2488, -0.8637, 0.4383, 0.2488, -0.8637, 0.4383, 0.2488, -0.8637, 0.4383, 0.2488, 0.8637, -0.4383, -0.2488, 0.8637, -0.4383, -0.2488, 0.8637, -0.4383, -0.2488, 0.8637, -0.4383, -0.2488, -0.2746, 0.00459, -0.9615, -0.2746, 0.00459, -0.9615, -0.2746, 0.00459, -0.9615, -0.2746, 0.00459, -0.9615, 0.2746, -0.004591, 0.9615, 0.2746, -0.004591, 0.9615, 0.2746, -0.004591, 0.9615, 0.2746, -0.004591, 0.9615, -0.4226, -0.8988, 0.1164, -0.4226, -0.8988, 0.1164, -0.4226, -0.8988, 0.1164, -0.4226, -0.8988, 0.1164, 0.8637, -0.4383, -0.2488, 0.8637, -0.4383, -0.2488, 0.8637, -0.4383, -0.2488, 0.8637, -0.4383, -0.2488, -0.2746, 0.00459, -0.9615, -0.2746, 0.00459, -0.9615, -0.2746, 0.00459, -0.9615, -0.2746, 0.00459, -0.9615, 0.2746, -0.004591, 0.9615, 0.2746, -0.004591, 0.9615, 0.2746, -0.00459, 0.9615, 0.2746, -0.00459, 0.9615, 0.4226, 0.8988, -0.1164, 0.4226, 0.8988, -0.1164, 0.4226, 0.8988, -0.1164, 0.4226, 0.8988, -0.1164, 0.8637, -0.4383, -0.2488, 0.8637, -0.4383, -0.2488, 0.8637, -0.4383, -0.2488, 0.8637, -0.4383, -0.2488, -0.2746, 0.004591, -0.9615, -0.2746, 0.004591, -0.9615, -0.2746, 0.004591, -0.9615, -0.2746, 0.004591, -0.9615, 0.2746, -0.00459, 0.9615, 0.2746, -0.00459, 0.9615, 0.2746, -0.00459, 0.9615, 0.2746, -0.00459, 0.9615, 0.8637, -0.4383, -0.2488, 0.8637, -0.4383, -0.2488, 0.8637, -0.4383, -0.2488, 0.8637, -0.4383, -0.2488, -0.8637, 0.4383, 0.2488, -0.8637, 0.4383, 0.2488, -0.8637, 0.4383, 0.2488, -0.8637, 0.4383, 0.2488, -0.8637, 0.4383, 0.2488, -0.8637, 0.4383, 0.2488, -0.8637, 0.4383, 0.2488, -0.8637, 0.4383, 0.2488, -0.8637, 0.4383, 0.2488, -0.8637, 0.4383, 0.2488, -0.8637, 0.4383, 0.2488, -0.8637, 0.4383, 0.2488, -0.2746, 0.004591, -0.9615, -0.2746, 0.004591, -0.9615, -0.2746, 0.004591, -0.9615, -0.2746, 0.004591, -0.9615, 0.2746, -0.00459, 0.9615, 0.2746, -0.00459, 0.9615, 0.2746, -0.00459, 0.9615, 0.2746, -0.00459, 0.9615, -0.4226, -0.8988, 0.1164, -0.4226, -0.8988, 0.1164, -0.4226, -0.8988, 0.1164, -0.4226, -0.8988, 0.1164, -0.2746, 0.004591, -0.9615, -0.2746, 0.004591, -0.9615, -0.2746, 0.00459, -0.9615, -0.2746, 0.00459, -0.9615, 0.2746, -0.00459, 0.9615, 0.2746, -0.00459, 0.9615, 0.2746, -0.00459, 0.9615, 0.2746, -0.00459, 0.9615, 0.8637, -0.4383, -0.2488, 0.8637, -0.4383, -0.2488, 0.8637, -0.4383, -0.2488, 0.8637, -0.4383, -0.2488, -0.5863, -0.0001539, 0.8101, -0.5863, -0.0001539, 0.8101, -0.5863, -0.0001533, 0.8101, -0.5863, -0.0001533, 0.8101, 0.5863, 0.0001565, -0.8101, 0.5863, 0.0001544, -0.8101, 0.5863, 0.0001544, -0.8101, 0.5863, 0.0001565, -0.8101, 0.5863, 0.0001544, -0.8101, 0.5863, 0.0001543, -0.8101, 0.5863, 0.0001543, -0.8101, 0.5863, 0.0001544, -0.8101, -0.5863, -0.0001544, 0.8101, -0.5863, -0.0001539, 0.8101, -0.5863, -0.0001539, 0.8101, -0.5863, -0.0001544, 0.8101, 0.3766, -0.8854, 0.2724, 0.3766, -0.8854, 0.2724, 0.3766, -0.8854, 0.2724, 0.3766, -0.8854, 0.2724, -0.3766, 0.8854, -0.2724, -0.3766, 0.8854, -0.2724, -0.3766, 0.8854, -0.2724, -0.3766, 0.8854, -0.2724, -0.5863, -0.0001547, 0.8101, -0.5863, -0.0001544, 0.8101, -0.5863, -0.0001544, 0.8101, -0.5863, -0.0001547, 0.8101, 0.3766, -0.8854, 0.2724, 0.3766, -0.8854, 0.2724, 0.3766, -0.8854, 0.2724, 0.3766, -0.8854, 0.2724, -0.3766, 0.8854, -0.2724, -0.3766, 0.8854, -0.2724, -0.3766, 0.8854, -0.2724, -0.3766, 0.8854, -0.2724, 0.7172, 0.4648, 0.5192, 0.7172, 0.4648, 0.5192, 0.7172, 0.4648, 0.5192, 0.7172, 0.4648, 0.5192, 0.3766, -0.8854, 0.2724, 0.3766, -0.8854, 0.2724, 0.3766, -0.8854, 0.2724, 0.3766, -0.8854, 0.2724, -0.3766, 0.8854, -0.2724, -0.3766, 0.8854, -0.2724, -0.3766, 0.8854, -0.2724, -0.3766, 0.8854, -0.2724, 0.5863, 0.0001543, -0.8101, 0.5863, 0.0001543, -0.8101, 0.5863, 0.0001538, -0.8101, 0.5863, 0.0001538, -0.8101, 0.5863, 0.0001565, -0.8101, 0.5863, 0.0001565, -0.8101, 0.5863, 0.000159, -0.8101, 0.5863, 0.000159, -0.8101, -0.7172, -0.4648, -0.5192, -0.7172, -0.4648, -0.5192, -0.7172, -0.4648, -0.5192, -0.7172, -0.4648, -0.5192, 0.3766, -0.8854, 0.2724, 0.3766, -0.8854, 0.2724, 0.3766, -0.8854, 0.2724, 0.3766, -0.8854, 0.2724, -0.3766, 0.8854, -0.2724, -0.3766, 0.8854, -0.2724, -0.3766, 0.8854, -0.2724, -0.3766, 0.8854, -0.2724, -0.5863, -0.0001547, 0.8101, -0.5863, -0.0001547, 0.8101, -0.5863, -0.0001551, 0.8101, -0.5863, -0.0001551, 0.8101, -0.8637, 0.4383, 0.2488, -0.8637, 0.4383, 0.2488, -0.8637, 0.4383, 0.2488, -0.8637, 0.4383, 0.2488, 0.2746, -0.004594, 0.9615, 0.2746, -0.004594, 0.9615, 0.2746, -0.00459, 0.9615, 0.2746, -0.00459, 0.9615, -0.2746, 0.004588, -0.9615, -0.2746, 0.004588, -0.9615, -0.2746, 0.004591, -0.9615, -0.2746, 0.004591, -0.9615, -0.8637, 0.4383, 0.2488, -0.8637, 0.4383, 0.2488, -0.8637, 0.4383, 0.2488, -0.8637, 0.4383, 0.2488, 0.8637, -0.4383, -0.2488, 0.8637, -0.4383, -0.2488, 0.8637, -0.4383, -0.2488, 0.8637, -0.4383, -0.2488, 0.8637, -0.4383, -0.2488, 0.8637, -0.4383, -0.2488, 0.8637, -0.4383, -0.2488, 0.8637, -0.4383, -0.2488, 0.2746, -0.00459, 0.9615, 0.2746, -0.00459, 0.9615, 0.2746, -0.00459, 0.9615, 0.2746, -0.00459, 0.9615, -0.2746, 0.00459, -0.9615, -0.2746, 0.00459, -0.9615, -0.2746, 0.004591, -0.9615, -0.2746, 0.004591, -0.9615, 0.8637, -0.4383, -0.2488, 0.8637, -0.4383, -0.2488, 0.8637, -0.4383, -0.2488, 0.8637, -0.4383, -0.2488, 0.2746, -0.00459, 0.9615, 0.2746, -0.00459, 0.9615, 0.2746, -0.00459, 0.9615, 0.2746, -0.00459, 0.9615, -0.2746, 0.004588, -0.9615, -0.2746, 0.004587, -0.9615, -0.2746, 0.004587, -0.9615, -0.2746, 0.004588, -0.9615, 0.2746, -0.004594, 0.9615, 0.2746, -0.004597, 0.9615, 0.2746, -0.004597, 0.9615, 0.2746, -0.004594, 0.9615, -0.8637, 0.4383, 0.2488, -0.8637, 0.4383, 0.2488, -0.8637, 0.4383, 0.2488, -0.8637, 0.4383, 0.2488, -0.2258, 0.1047, -0.9685, -0.2258, 0.1047, -0.9685, -0.2258, 0.1047, -0.9685, -0.2258, 0.1047, -0.9685, 0.8637, -0.4383, -0.2488, 0.8637, -0.4383, -0.2488, 0.8637, -0.4383, -0.2488, 0.8637, -0.4383, -0.2488, -0.8637, 0.4383, 0.2488, -0.8637, 0.4383, 0.2488, -0.8637, 0.4383, 0.2488, -0.8637, 0.4383, 0.2488, -0.2746, 0.00459, -0.9615, -0.2746, 0.00459, -0.9615, -0.2746, 0.00459, -0.9615, -0.2746, 0.00459, -0.9615, 0.2372, -0.082, 0.968, 0.2372, -0.082, 0.968, 0.2372, -0.082, 0.968, 0.2372, -0.082, 0.968, 0.4226, 0.8988, -0.1164, 0.4226, 0.8988, -0.1164, 0.4226, 0.8988, -0.1164, 0.4226, 0.8988, -0.1164, 0.32, 0.09553, 0.9426, 0.32, 0.09553, 0.9426, 0.32, 0.09553, 0.9426, 0.32, 0.09553, 0.9426, -0.8113, 0.5357, 0.2343, -0.8113, 0.5357, 0.2343, -0.8113, 0.5357, 0.2343, -0.8113, 0.5357, 0.2343, 0.9054, -0.3355, -0.2602, 0.9054, -0.3355, -0.2602, 0.9054, -0.3355, -0.2602, 0.9054, -0.3355, -0.2602, -0.4226, -0.8988, 0.1164, -0.4226, -0.8988, 0.1164, -0.4226, -0.8988, 0.1164, -0.4226, -0.8988, 0.1164, -0.8969, 0.3593, 0.2579, -0.8969, 0.3593, 0.2579, -0.8969, 0.3593, 0.2579, -0.8969, 0.3593, 0.2579, -0.31, -0.07286, -0.9479, -0.31, -0.07286, -0.9479, -0.31, -0.07286, -0.9479, -0.31, -0.07286, -0.9479, 0.8241, -0.5141, -0.2378, 0.8241, -0.5141, -0.2378, 0.8241, -0.5141, -0.2378, 0.8241, -0.5141, -0.2378, -0.7174, -0.4624, -0.5211, -0.7174, -0.4624, -0.5211, -0.7174, -0.4624, -0.5211, -0.7174, -0.4624, -0.5211, -0.5725, 0.01013, 0.8198, -0.5725, 0.01013, 0.8198, -0.5725, 0.01013, 0.8198, -0.5725, 0.01013, 0.8198, -0.5898, -0.0001999, 0.8075, -0.5898, -0.0001999, 0.8075, -0.5898, -0.0001999, 0.8075, -0.5898, -0.0001999, 0.8075, 0.5821, -0.00404, -0.8131, 0.5821, -0.00404, -0.8131, 0.5821, -0.00404, -0.8131, 0.5821, -0.00404, -0.8131, -0.3838, 0.8813, -0.2757, -0.3838, 0.8813, -0.2757, -0.3838, 0.8813, -0.2757, -0.3838, 0.8813, -0.2757, 0.3756, -0.8869, 0.2691, 0.3756, -0.8869, 0.2691, 0.3756, -0.8869, 0.2691, 0.3756, -0.8869, 0.2691, 0.7174, 0.4624, 0.5211, 0.7174, 0.4624, 0.5211, 0.7174, 0.4624, 0.5211, 0.7174, 0.4624, 0.5211, 0.5955, 0.003857, -0.8033, 0.5955, 0.003857, -0.8033, 0.5955, 0.003857, -0.8033, 0.5955, 0.003857, -0.8033, -0.3709, 0.8899, -0.2657, -0.3709, 0.8899, -0.2657, -0.3709, 0.8899, -0.2657, -0.3709, 0.8899, -0.2657, 0.3964, -0.8728, 0.2848, 0.3964, -0.8728, 0.2848, 0.3964, -0.8728, 0.2848, 0.3964, -0.8728, 0.2848, -0.5874, 0.001336, 0.8093, -0.587, 0.001591, 0.8096, -0.587, 0.001591, 0.8096, -0.5874, 0.001338, 0.8093, 0.3779, -0.8854, 0.2707, 0.3779, -0.8854, 0.2707, 0.3779, -0.8854, 0.2707, 0.3779, -0.8854, 0.2707, 0.5863, -0.001733, -0.8101, 0.587, -0.001591, -0.8096, 0.587, -0.001591, -0.8096, 0.5863, -0.001734, -0.8101, 0.3776, -0.8856, 0.2705, 0.3779, -0.8854, 0.2707, 0.3779, -0.8854, 0.2707, 0.3776, -0.8856, 0.2705, -0.3786, 0.8848, -0.2715, -0.3779, 0.8854, -0.2707, -0.3779, 0.8854, -0.2707, -0.3786, 0.8848, -0.2715, -0.7174, -0.4624, -0.5211, -0.7174, -0.4624, -0.5211, -0.7174, -0.4624, -0.5211, -0.7174, -0.4624, -0.5211, -0.5874, 0.001338, 0.8093, -0.5878, 0.001083, 0.809, -0.5878, 0.001083, 0.809, -0.5874, 0.001336, 0.8093, 0.5863, -0.001734, -0.8101, 0.5855, -0.001876, -0.8107, 0.5855, -0.001876, -0.8107, 0.5863, -0.001733, -0.8101, -0.3793, 0.8842, -0.2724, -0.3793, 0.8842, -0.2724, -0.3786, 0.8848, -0.2715, -0.3786, 0.8848, -0.2715, 0.3772, -0.8858, 0.2703, 0.3772, -0.8858, 0.2703, 0.3776, -0.8856, 0.2705, 0.3776, -0.8856, 0.2705, 0.5899, 0.0002385, -0.8075, 0.5927, 0.002059, -0.8054, 0.5927, 0.002059, -0.8054, 0.5899, 0.0002165, -0.8075, -0.3779, 0.8854, -0.2707, -0.3756, 0.8869, -0.269, -0.3756, 0.8869, -0.269, -0.3779, 0.8854, -0.2707, -0.587, 0.001591, 0.8096, -0.5768, 0.004899, 0.8168, -0.5821, 0.004378, 0.8131, -0.587, 0.001591, 0.8096, 0.587, -0.001591, -0.8096, 0.5899, 0.0002385, -0.8075, 0.5899, 0.0002165, -0.8075, 0.587, -0.001591, -0.8096, 0.7174, 0.4624, 0.5211, 0.7174, 0.4624, 0.5211, 0.7174, 0.4624, 0.5211, 0.7174, 0.4624, 0.5211, 0.3903, -0.877, 0.2804, 0.3903, -0.877, 0.2804, 0.3903, -0.877, 0.2804, 0.3903, -0.877, 0.2804, -0.3756, 0.8869, -0.269, -0.3732, 0.8884, -0.2674, -0.3732, 0.8884, -0.2674, -0.3756, 0.8869, -0.269, -0.5768, 0.004899, 0.8168, -0.5772, 0.007149, 0.8166, -0.5772, 0.007149, 0.8166, -0.5821, 0.004378, 0.8131, 0.2743, -0.00521, 0.9616, 0.2746, -0.004591, 0.9615, 0.2746, -0.004591, 0.9615, 0.2743, -0.00521, 0.9616, 0.8637, -0.4383, -0.2488, 0.866, -0.4334, -0.2494, 0.866, -0.4334, -0.2494, 0.8637, -0.4383, -0.2488, -0.2749, 0.003971, -0.9615, -0.2746, 0.00459, -0.9615, -0.2746, 0.00459, -0.9615, -0.2749, 0.003971, -0.9615, 0.8634, -0.439, -0.2487, 0.8637, -0.4383, -0.2488, 0.8637, -0.4383, -0.2488, 0.8634, -0.439, -0.2487, -0.864, 0.4377, 0.2488, -0.8637, 0.4383, 0.2488, -0.8637, 0.4383, 0.2488, -0.864, 0.4377, 0.2488, -0.4226, -0.8988, 0.1164, -0.4226, -0.8988, 0.1164, -0.4226, -0.8988, 0.1164, -0.4226, -0.8988, 0.1164, 0.2743, -0.00521, 0.9616, 0.274, -0.00583, 0.9617, 0.274, -0.00583, 0.9617, 0.2743, -0.00521, 0.9616, -0.2749, 0.003971, -0.9615, -0.2752, 0.003351, -0.9614, -0.2752, 0.003351, -0.9614, -0.2749, 0.003971, -0.9615, -0.8643, 0.4371, 0.2489, -0.8643, 0.4371, 0.2489, -0.864, 0.4377, 0.2488, -0.864, 0.4377, 0.2488, 0.8631, -0.4396, -0.2486, 0.8631, -0.4396, -0.2486, 0.8634, -0.439, -0.2487, 0.8634, -0.439, -0.2487, 0.866, -0.4334, -0.2494, 0.8683, -0.4284, -0.25, 0.8683, -0.4284, -0.25, 0.866, -0.4334, -0.2494, -0.8637, 0.4383, 0.2488, -0.8614, 0.4433, 0.2481, -0.8614, 0.4433, 0.2481, -0.8637, 0.4383, 0.2488, 0.2746, -0.004591, 0.9615, 0.2769, 0.0003637, 0.9609, 0.2769, 0.0003637, 0.9609, 0.2746, -0.004591, 0.9615, -0.2746, 0.00459, -0.9615, -0.2723, 0.009545, -0.9622, -0.2723, 0.009545, -0.9622, -0.2746, 0.00459, -0.9615, 0.4226, 0.8988, -0.1164, 0.4226, 0.8988, -0.1164, 0.4226, 0.8988, -0.1164, 0.4226, 0.8988, -0.1164, -0.8614, 0.4433, 0.2481, -0.859, 0.4483, 0.2475, -0.859, 0.4483, 0.2475, -0.8614, 0.4433, 0.2481, 0.2769, 0.0003637, 0.9609, 0.2793, 0.005353, 0.9602, 0.2793, 0.005353, 0.9602, 0.2769, 0.0003637, 0.9609, -0.2723, 0.009545, -0.9622, -0.2699, 0.01453, -0.9628, -0.2699, 0.01453, -0.9628, -0.2723, 0.009545, -0.9622, -0.4226, -0.8988, 0.1164, -0.4226, -0.8988, 0.1164, -0.4226, -0.8988, 0.1164, -0.4226, -0.8988, 0.1164, -0.8647, 0.4361, 0.249, -0.8617, 0.4426, 0.2482, -0.8617, 0.4426, 0.2482, -0.8647, 0.4361, 0.249, 0.2736, -0.006801, 0.9618, 0.2736, -0.006801, 0.9618, 0.2725, -0.009019, 0.9621, 0.2725, -0.009019, 0.9621, -0.2757, 0.00238, -0.9613, -0.2757, 0.00238, -0.9613, -0.2767, 0.0001623, -0.961, -0.2767, 0.0001623, -0.961, -0.8658, 0.4339, 0.2493, -0.8647, 0.4361, 0.249, -0.8647, 0.4361, 0.249, -0.8658, 0.4339, 0.2493, 0.8616, -0.4428, -0.2482, 0.8627, -0.4406, -0.2485, 0.8627, -0.4406, -0.2485, 0.8616, -0.4428, -0.2482, 0.8657, -0.4341, -0.2493, 0.8676, -0.4299, -0.2498, 0.8676, -0.4299, -0.2498, 0.8657, -0.4341, -0.2493, 0.8627, -0.4406, -0.2485, 0.8657, -0.4341, -0.2493, 0.8657, -0.4341, -0.2493, 0.8627, -0.4406, -0.2485, 0.2736, -0.006801, 0.9618, 0.2766, -0.0003651, 0.961, 0.2766, -0.0003651, 0.961, 0.2736, -0.006801, 0.9618, -0.2757, 0.00238, -0.9613, -0.2726, 0.008816, -0.9621, -0.2726, 0.008816, -0.9621, -0.2757, 0.00238, -0.9613, 0.4226, 0.8988, -0.1164, 0.4226, 0.8988, -0.1164, 0.4226, 0.8988, -0.1164, 0.4226, 0.8988, -0.1164, 0.2766, -0.0003651, 0.961, 0.2786, 0.003886, 0.9604, 0.2786, 0.003886, 0.9604, 0.2766, -0.0003651, 0.961, -0.2726, 0.008816, -0.9621, -0.2706, 0.01307, -0.9626, -0.2706, 0.01307, -0.9626, -0.2726, 0.008816, -0.9621, -0.8617, 0.4426, 0.2482, -0.8597, 0.4468, 0.2477, -0.8597, 0.4468, 0.2477, -0.8617, 0.4426, 0.2482, 0.5231, -0.04041, -0.8513, 0.5231, -0.04041, -0.8513, 0.5231, -0.04041, -0.8513, 0.5231, -0.04041, -0.8513, -0.587, 0.00145, 0.8096, -0.587, 0.00145, 0.8096, -0.587, 0.00145, 0.8096, -0.587, 0.00145, 0.8096, -0.587, 0.00145, 0.8096, -0.587, 0.00145, 0.8096, -0.587, 0.001449, 0.8096, -0.587, 0.001449, 0.8096, 0.587, -0.00145, -0.8096, 0.587, -0.00145, -0.8096, 0.587, -0.00145, -0.8096, 0.587, -0.00145, -0.8096, -0.3778, 0.8854, -0.2708, -0.3778, 0.8854, -0.2708, -0.3778, 0.8854, -0.2708, -0.3778, 0.8854, -0.2708, 0.3778, -0.8854, 0.2708, 0.3778, -0.8854, 0.2708, 0.3778, -0.8854, 0.2708, 0.3778, -0.8854, 0.2708, 0.587, -0.00145, -0.8096, 0.587, -0.00145, -0.8096, 0.587, -0.00145, -0.8096, 0.587, -0.00145, -0.8096, -0.3778, 0.8854, -0.2708, -0.3778, 0.8854, -0.2708, -0.3778, 0.8854, -0.2708, -0.3778, 0.8854, -0.2708, 0.3778, -0.8854, 0.2708, 0.3778, -0.8854, 0.2708, 0.3778, -0.8854, 0.2708, 0.3778, -0.8854, 0.2708, -0.7174, -0.4626, -0.5209, -0.7174, -0.4626, -0.5209, -0.7174, -0.4626, -0.5209, -0.7174, -0.4626, -0.5209, -0.4552, 0.8278, -0.3278, -0.4552, 0.8278, -0.3278, -0.4552, 0.8278, -0.3278, -0.4552, 0.8278, -0.3278, 0.3448, -0.9057, 0.2468, 0.3448, -0.9057, 0.2468, 0.3448, -0.9057, 0.2468, 0.3448, -0.9057, 0.2468, -0.625, -0.02346, 0.7803, -0.625, -0.02346, 0.7803, -0.625, -0.02346, 0.7803, -0.625, -0.02346, 0.7803, -0.507, 0.04997, 0.8605, -0.507, 0.04997, 0.8605, -0.507, 0.04997, 0.8605, -0.507, 0.04997, 0.8605, 0.7174, 0.4626, 0.5209, 0.7174, 0.4626, 0.5209, 0.7174, 0.4626, 0.5209, 0.7174, 0.4626, 0.5209, -0.3355, 0.9109, -0.2401, -0.3355, 0.9109, -0.2401, -0.3355, 0.9109, -0.2401, -0.3355, 0.9109, -0.2401, 0.4726, -0.8129, 0.3405, 0.4726, -0.8129, 0.3405, 0.4726, -0.8129, 0.3405, 0.4726, -0.8129, 0.3405, 0.6348, 0.03005, -0.7721, 0.6348, 0.03005, -0.7721, 0.6348, 0.03005, -0.7721, 0.6348, 0.03005, -0.7721])] * 3)])

# ---- objects
ob_right_wrist = bpy.data.objects.new('right_wrist', me_right_wrist_001)

# ---- transforms, parenting, visibility, modifiers, constraints
ob_right_wrist.location = (0.0, 0.0, 0.0)
ob_right_wrist.rotation_euler = (1.571, -0.0, 0.0)
ob_right_wrist.scale = (0.1, 0.1, 0.1)

# ---- collection membership
scene.collection.objects.link(ob_right_wrist)

# ---- scene / render settings (as saved in the file)
scene.frame_start = 1; scene.frame_end = 250; scene.frame_set(1)
scene.render.engine = 'BLENDER_EEVEE_NEXT'
bpy.context.view_layer.update()

# ---- added for rendering (the .blend has no active camera and no usable light): camera, sun
cam_auto = bpy.data.cameras.new('AutoCamera')
cam_auto.lens = 50.0
cam_auto.sensor_width = 36.0
cam_auto.clip_end = 19217.5
ob_auto_camera = bpy.data.objects.new('AutoCamera', cam_auto)
scene.collection.objects.link(ob_auto_camera)
ob_auto_camera.location = (956.363, -1161.13, 526.509)
ob_auto_camera.rotation_euler = (1.09748, -7.21219e-08, 0.694738)
scene.camera = ob_auto_camera
light_auto_sun = bpy.data.lights.new('AutoSun', 'SUN')
light_auto_sun.energy = 3.0
light_auto_sun.angle = 0.0523599
ob_auto_sun = bpy.data.objects.new('AutoSun', light_auto_sun)
scene.collection.objects.link(ob_auto_sun)
ob_auto_sun.rotation_euler = (0.872665, 0.174533, 0.523599)
bpy.context.view_layer.update()
